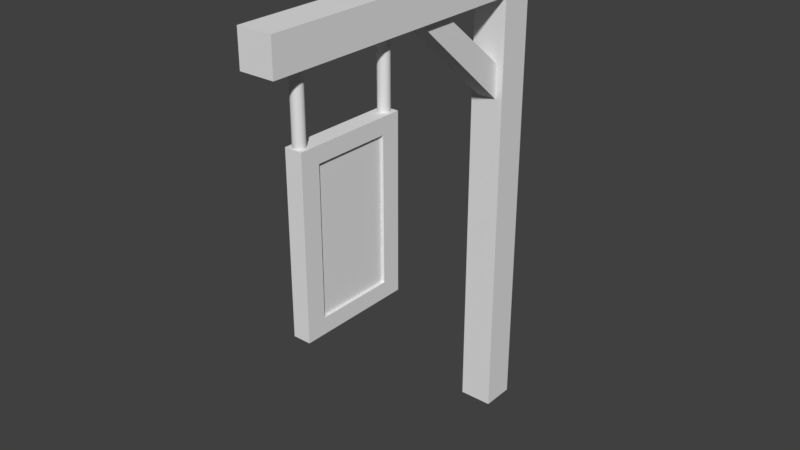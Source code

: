 # Source: Skylt.blend  (saved by Blender 2.79.0; exported with 4.5.12 LTS)
import bpy
from mathutils import Matrix  # noqa: F401  (used for matrix-valued properties, if any)

bpy.ops.wm.read_factory_settings(use_empty=True)
scene = bpy.context.scene
scene.name = 'Scene'

# ---- collections
col_collection_1 = bpy.data.collections.new('Collection 1'); scene.collection.children.link(col_collection_1)

# ---- materials (node trees are filled in below, after node groups)
mat_sn_ren = bpy.data.materials.new('Snören')
mat_sn_ren.alpha_threshold = 0.0
mat_sn_ren.roughness = 0.5
mat_skylt = bpy.data.materials.new('Skylt')
mat_skylt.alpha_threshold = 0.0
mat_skylt.roughness = 0.5
mat_stolpe = bpy.data.materials.new('Stolpe')
mat_stolpe.alpha_threshold = 0.0
mat_stolpe.roughness = 0.5

# ---- material node trees
mat_sn_ren.use_nodes = True; mat_sn_ren.node_tree.nodes.clear()
_N = mat_sn_ren.node_tree.nodes; _L = mat_sn_ren.node_tree.links
n0 = _N.new('ShaderNodeOutputMaterial'); n0.name = 'Material Output'; n0.location = (300, 300)
n1 = _N.new('ShaderNodeBsdfDiffuse'); n1.name = 'Diffuse BSDF'; n1.location = (10, 300)
_L.new(n1.outputs[0], n0.inputs[0])
n0.is_active_output = True
mat_skylt.use_nodes = True; mat_skylt.node_tree.nodes.clear()
_N = mat_skylt.node_tree.nodes; _L = mat_skylt.node_tree.links
n0 = _N.new('ShaderNodeOutputMaterial'); n0.name = 'Material Output'; n0.location = (300, 300)
n1 = _N.new('ShaderNodeBsdfDiffuse'); n1.name = 'Diffuse BSDF'; n1.location = (10, 300)
_L.new(n1.outputs[0], n0.inputs[0])
n0.is_active_output = True
mat_stolpe.use_nodes = True; mat_stolpe.node_tree.nodes.clear()
_N = mat_stolpe.node_tree.nodes; _L = mat_stolpe.node_tree.links
n0 = _N.new('ShaderNodeOutputMaterial'); n0.name = 'Material Output'; n0.location = (300, 300)
n1 = _N.new('ShaderNodeBsdfDiffuse'); n1.name = 'Diffuse BSDF'; n1.location = (10, 300)
_L.new(n1.outputs[0], n0.inputs[0])
n0.is_active_output = True

# ---- world
world_world = bpy.data.worlds.new('World'); scene.world = world_world
world_world.color = (0.05088, 0.05088, 0.05088)
world_world.use_sun_shadow = False
world_world.sun_shadow_jitter_overblur = 0.0
world_world.cycles.sampling_method = 'MANUAL'

# ---- meshes
me_cube_003 = bpy.data.meshes.new('Cube.003')
me_cube_003.from_pydata([(-0.03827, -4.516, 7.758), (-0.03827, -4.516, 6.384), (-0.05556, -4.525, 7.758), (-0.05556, -4.525, 6.384), (-0.07071, -4.537, 7.758), (-0.07071, -4.537, 6.384), (-0.08315, -4.553, 7.758), (-0.08315, -4.553, 6.384), (-0.09239, -4.57, 7.758), (-0.09239, -4.57, 6.384), (-0.09808, -4.589, 7.758), (-0.09808, -4.589, 6.384), (-0.1, -4.608, 7.758), (-0.1, -4.608, 6.384), (-0.09808, -4.628, 7.758), (-0.09808, -4.628, 6.384), (-0.09239, -4.646, 7.758), (-0.09239, -4.646, 6.384), (-0.08315, -4.664, 7.758), (-0.08315, -4.664, 6.384), (-0.07071, -4.679, 7.758), (-0.07071, -4.679, 6.384), (-0.05556, -4.691, 7.758), (-0.05556, -4.691, 6.384), (-0.03827, -4.701, 7.758), (-0.03827, -4.701, 6.384), (-0.01951, -4.706, 7.758), (-0.01951, -4.706, 6.384), (7.454e-08, -4.708, 7.758), (7.454e-08, -4.708, 6.384), (0.01951, -4.706, 7.758), (0.01951, -4.706, 6.384), (0.03827, -4.701, 7.758), (0.03827, -4.701, 6.384), (0.05556, -4.691, 7.758), (0.05556, -4.691, 6.384), (0.07071, -4.679, 7.758), (0.07071, -4.679, 6.384), (0.08315, -4.664, 7.758), (0.08315, -4.664, 6.384), (0.09239, -4.646, 7.758), (0.09239, -4.646, 6.384), (0.09808, -4.628, 7.758), (0.09808, -4.628, 6.384), (0.1, -4.608, 7.758), (0.1, -4.608, 6.384), (0.09808, -4.589, 7.758), (0.09808, -4.589, 6.384), (0.09239, -4.57, 7.758), (0.09239, -4.57, 6.384), (0.08315, -4.553, 7.758), (0.08315, -4.553, 6.384), (0.07071, -4.537, 7.758), (0.07071, -4.537, 6.384), (0.05556, -4.525, 7.758), (0.05556, -4.525, 6.384), (0.03827, -4.516, 7.758), (0.03827, -4.516, 6.384), (0.01951, -4.51, 7.758), (0.01951, -4.51, 6.384), (1.071e-07, -4.508, 7.758), (1.071e-07, -4.508, 6.384), (-0.01951, -4.51, 6.384), (-0.01951, -4.51, 7.758), (8.047e-08, -2.762, 6.371), (8.047e-08, -2.762, 7.716), (0.01951, -2.764, 6.371), (0.01951, -2.764, 7.716), (0.03827, -2.77, 6.371), (0.03827, -2.77, 7.716), (0.05556, -2.779, 6.371), (0.05556, -2.779, 7.716), (0.07071, -2.792, 6.371), (0.07071, -2.792, 7.716), (0.08315, -2.807, 6.371), (0.08315, -2.807, 7.716), (0.09239, -2.824, 6.371), (0.09239, -2.824, 7.716), (0.09808, -2.843, 6.371), (0.09808, -2.843, 7.716), (0.1, -2.862, 6.371), (0.1, -2.862, 7.716), (0.09808, -2.882, 6.371), (0.09808, -2.882, 7.716), (0.09239, -2.901, 6.371), (0.09239, -2.901, 7.716), (0.08315, -2.918, 6.371), (0.08315, -2.918, 7.716), (0.07071, -2.933, 6.371), (0.07071, -2.933, 7.716), (0.05556, -2.946, 6.371), (0.05556, -2.946, 7.716), (0.03827, -2.955, 6.371), (0.03827, -2.955, 7.716), (0.01951, -2.961, 6.371), (0.01951, -2.961, 7.716), (4.788e-08, -2.962, 6.371), (4.788e-08, -2.962, 7.716), (-0.01951, -2.961, 6.371), (-0.01951, -2.961, 7.716), (-0.03827, -2.955, 6.371), (-0.03827, -2.955, 7.716), (-0.05556, -2.946, 6.371), (-0.05556, -2.946, 7.716), (-0.07071, -2.933, 6.371), (-0.07071, -2.933, 7.716), (-0.08315, -2.918, 6.371), (-0.08315, -2.918, 7.716), (-0.09239, -2.901, 6.371), (-0.09239, -2.901, 7.716), (-0.09808, -2.882, 6.371), (-0.09808, -2.882, 7.716), (-0.1, -2.862, 6.371), (-0.1, -2.862, 7.716), (-0.09808, -2.843, 6.371), (-0.09808, -2.843, 7.716), (-0.09239, -2.824, 6.371), (-0.09239, -2.824, 7.716), (-0.08315, -2.807, 6.371), (-0.08315, -2.807, 7.716), (-0.07071, -2.792, 6.371), (-0.07071, -2.792, 7.716), (-0.05556, -2.779, 6.371), (-0.05556, -2.779, 7.716), (-0.03827, -2.77, 6.371), (-0.03827, -2.77, 7.716), (-0.01951, -2.764, 6.371), (-0.01951, -2.764, 7.716)], [], [(41, 40, 38, 39), (43, 42, 40, 41), (45, 44, 42, 43), (47, 46, 44, 45), (49, 48, 46, 47), (51, 50, 48, 49), (53, 52, 50, 51), (55, 54, 52, 53), (57, 56, 54, 55), (59, 58, 56, 57), (61, 60, 58, 59), (39, 38, 36, 37), (37, 36, 34, 35), (35, 34, 32, 33), (33, 32, 30, 31), (31, 30, 28, 29), (29, 28, 26, 27), (27, 26, 24, 25), (25, 24, 22, 23), (23, 22, 20, 21), (21, 20, 18, 19), (19, 18, 16, 17), (17, 16, 14, 15), (15, 14, 12, 13), (13, 12, 10, 11), (11, 10, 8, 9), (9, 8, 6, 7), (7, 6, 4, 5), (5, 4, 2, 3), (3, 2, 0, 1), (1, 0, 63, 62), (62, 63, 60, 61), (64, 65, 67, 66), (66, 67, 69, 68), (68, 69, 71, 70), (70, 71, 73, 72), (72, 73, 75, 74), (74, 75, 77, 76), (76, 77, 79, 78), (78, 79, 81, 80), (80, 81, 83, 82), (82, 83, 85, 84), (84, 85, 87, 86), (86, 87, 89, 88), (88, 89, 91, 90), (90, 91, 93, 92), (92, 93, 95, 94), (94, 95, 97, 96), (96, 97, 99, 98), (98, 99, 101, 100), (100, 101, 103, 102), (102, 103, 105, 104), (104, 105, 107, 106), (106, 107, 109, 108), (108, 109, 111, 110), (110, 111, 113, 112), (112, 113, 115, 114), (114, 115, 117, 116), (116, 117, 119, 118), (118, 119, 121, 120), (120, 121, 123, 122), (122, 123, 125, 124), (124, 125, 127, 126), (126, 127, 65, 64)])
_uv = me_cube_003.uv_layers.new(name='UVMap')
_uv.uv.foreach_set('vector', [0.34, 0.02849, 0.3393, 0.8711, 0.3246, 0.8711, 0.3253, 0.02852, 0.3548, 0.02846, 0.3541, 0.871, 0.3393, 0.8711, 0.34, 0.02849, 0.3695, 0.02842, 0.3688, 0.871, 0.3541, 0.871, 0.3548, 0.02846, 0.3842, 0.02839, 0.3835, 0.871, 0.3688, 0.871, 0.3695, 0.02842, 0.3989, 0.02836, 0.3982, 0.8709, 0.3835, 0.871, 0.3842, 0.02839, 0.4136, 0.02833, 0.4129, 0.8709, 0.3982, 0.8709, 0.3989, 0.02836, 0.4283, 0.0283, 0.4276, 0.8709, 0.4129, 0.8709, 0.4136, 0.02833, 0.443, 0.02827, 0.4423, 0.8708, 0.4276, 0.8709, 0.4283, 0.0283, 0.4577, 0.02824, 0.457, 0.8708, 0.4423, 0.8708, 0.443, 0.02827, 0.4724, 0.02821, 0.4717, 0.8708, 0.457, 0.8708, 0.4577, 0.02824, 0.4871, 0.02818, 0.4864, 0.8708, 0.4717, 0.8708, 0.4724, 0.02821, 0.3253, 0.02852, 0.3246, 0.8711, 0.3099, 0.8711, 0.3106, 0.02855, 0.3106, 0.02855, 0.3099, 0.8711, 0.2952, 0.8711, 0.2959, 0.02858, 0.2959, 0.02858, 0.2952, 0.8711, 0.2805, 0.8712, 0.2812, 0.02861, 0.2812, 0.02861, 0.2805, 0.8712, 0.2658, 0.8712, 0.2665, 0.02864, 0.2665, 0.02864, 0.2658, 0.8712, 0.2511, 0.8712, 0.2518, 0.02867, 0.2518, 0.02867, 0.2511, 0.8712, 0.2364, 0.8713, 0.2371, 0.0287, 0.2371, 0.0287, 0.2364, 0.8713, 0.2217, 0.8713, 0.2224, 0.02873, 0.2224, 0.02873, 0.2217, 0.8713, 0.207, 0.8713, 0.2077, 0.02876, 0.2077, 0.02876, 0.207, 0.8713, 0.1923, 0.8714, 0.193, 0.02879, 0.193, 0.02879, 0.1923, 0.8714, 0.1776, 0.8714, 0.1783, 0.02882, 0.1783, 0.02882, 0.1776, 0.8714, 0.1629, 0.8714, 0.1636, 0.02885, 0.1636, 0.02885, 0.1629, 0.8714, 0.1482, 0.8714, 0.1489, 0.02888, 0.1489, 0.02888, 0.1482, 0.8714, 0.1335, 0.8715, 0.1342, 0.02891, 0.1342, 0.02891, 0.1335, 0.8715, 0.1188, 0.8715, 0.1195, 0.02894, 0.1195, 0.02894, 0.1188, 0.8715, 0.104, 0.8715, 0.1047, 0.02897, 0.1047, 0.02897, 0.104, 0.8715, 0.08934, 0.8716, 0.09004, 0.029, 0.09004, 0.029, 0.08934, 0.8716, 0.07463, 0.8716, 0.07533, 0.02903, 0.07533, 0.02903, 0.07463, 0.8716, 0.05993, 0.8716, 0.06063, 0.02906, 0.06063, 0.02906, 0.05993, 0.8716, 0.04522, 0.8717, 0.04592, 0.02909, 0.04592, 0.02909, 0.04522, 0.8717, 0.03051, 0.8717, 0.03121, 0.02912, 0.03121, 0.02912, 0.03051, 0.8717, 0.01581, 0.8717, 0.01651, 0.02915, 0.7515, 0.02237, 0.7515, 0.8687, 0.7367, 0.8687, 0.7367, 0.02241, 0.7367, 0.02241, 0.7367, 0.8687, 0.7219, 0.8688, 0.7219, 0.02245, 0.7219, 0.02245, 0.7219, 0.8688, 0.7071, 0.8688, 0.7071, 0.02248, 0.7071, 0.02248, 0.7071, 0.8688, 0.6924, 0.8689, 0.6924, 0.02252, 0.6924, 0.02252, 0.6924, 0.8689, 0.6776, 0.8689, 0.6776, 0.02256, 0.6776, 0.02256, 0.6776, 0.8689, 0.6628, 0.8689, 0.6628, 0.0226, 0.6628, 0.0226, 0.6628, 0.8689, 0.6481, 0.869, 0.6481, 0.02264, 0.6481, 0.02264, 0.6481, 0.869, 0.6333, 0.869, 0.6333, 0.02268, 0.6333, 0.02268, 0.6333, 0.869, 0.6185, 0.8691, 0.6185, 0.02272, 0.6185, 0.02272, 0.6185, 0.8691, 0.6037, 0.8691, 0.6037, 0.02276, 0.6037, 0.02276, 0.6037, 0.8691, 0.589, 0.8691, 0.589, 0.0228, 0.589, 0.0228, 0.589, 0.8691, 0.5742, 0.8692, 0.5742, 0.02284, 0.5742, 0.02284, 0.5742, 0.8692, 0.5594, 0.8692, 0.5594, 0.02288, 0.5594, 0.02288, 0.5594, 0.8692, 0.5446, 0.8693, 0.5446, 0.02291, 0.5446, 0.02291, 0.5446, 0.8693, 0.5299, 0.8693, 0.5299, 0.02295, 0.5299, 0.02295, 0.5299, 0.8693, 0.5151, 0.8693, 0.5151, 0.02299, 0.9878, 0.02174, 0.9878, 0.8681, 0.973, 0.8681, 0.973, 0.02178, 0.973, 0.02178, 0.973, 0.8681, 0.9583, 0.8682, 0.9583, 0.02182, 0.9583, 0.02182, 0.9583, 0.8682, 0.9435, 0.8682, 0.9435, 0.02186, 0.9435, 0.02186, 0.9435, 0.8682, 0.9287, 0.8682, 0.9287, 0.0219, 0.9287, 0.0219, 0.9287, 0.8682, 0.914, 0.8683, 0.914, 0.02194, 0.914, 0.02194, 0.914, 0.8683, 0.8992, 0.8683, 0.8992, 0.02198, 0.8992, 0.02198, 0.8992, 0.8683, 0.8844, 0.8684, 0.8844, 0.02202, 0.8844, 0.02202, 0.8844, 0.8684, 0.8696, 0.8684, 0.8696, 0.02205, 0.8696, 0.02205, 0.8696, 0.8684, 0.8549, 0.8684, 0.8549, 0.02209, 0.8549, 0.02209, 0.8549, 0.8684, 0.8401, 0.8685, 0.8401, 0.02213, 0.8401, 0.02213, 0.8401, 0.8685, 0.8253, 0.8685, 0.8253, 0.02217, 0.8253, 0.02217, 0.8253, 0.8685, 0.8105, 0.8686, 0.8105, 0.02221, 0.8105, 0.02221, 0.8105, 0.8686, 0.7958, 0.8686, 0.7958, 0.02225, 0.7958, 0.02225, 0.7958, 0.8686, 0.781, 0.8686, 0.781, 0.02229, 0.781, 0.02229, 0.781, 0.8686, 0.7662, 0.8687, 0.7662, 0.02233, 0.7662, 0.02233, 0.7662, 0.8687, 0.7515, 0.8687, 0.7515, 0.02237])
me_cube_003.materials.append(mat_sn_ren)
me_cube_003.use_remesh_preserve_volume = False
me_cube_003.use_remesh_preserve_attributes = False
me_cube_003.use_mirror_vertex_groups = False
me_cube_003.update()
me_cube_002 = bpy.data.meshes.new('Cube.002')
me_cube_002.from_pydata([(-0.15, -4.395, 3.756), (-0.15, -4.395, 6.204), (-0.15, -3.059, 3.756), (-0.15, -3.059, 6.204), (0.15, -4.395, 3.756), (0.15, -4.395, 6.204), (0.15, -3.059, 3.756), (0.15, -3.059, 6.204), (-0.15, -2.727, 3.48), (-0.15, -4.727, 3.48), (-0.15, -4.727, 6.48), (-0.15, -2.727, 6.48), (0.15, -2.727, 6.48), (0.15, -2.727, 3.48), (0.15, -4.727, 3.48), (0.15, -4.727, 6.48), (0.1, -3.059, 6.204), (0.1, -3.059, 3.756), (0.1, -4.395, 3.756), (0.1, -4.395, 6.204), (-0.1, -3.059, 3.756), (-0.1, -4.395, 3.756), (-0.1, -4.395, 6.204), (-0.1, -3.059, 6.204)], [], [(2, 0, 21, 20), (8, 11, 12, 13), (5, 4, 18, 19), (14, 15, 10, 9), (8, 13, 14, 9), (0, 2, 8, 9), (1, 0, 9, 10), (3, 1, 10, 11), (2, 3, 11, 8), (7, 6, 13, 12), (6, 4, 14, 13), (5, 7, 12, 15), (4, 5, 15, 14), (17, 16, 19, 18), (4, 6, 17, 18), (7, 5, 19, 16), (6, 7, 16, 17), (21, 22, 23, 20), (3, 2, 20, 23), (0, 1, 22, 21), (1, 3, 23, 22)])
_uv = me_cube_002.uv_layers.new(name='UVMap')
_uv.uv.foreach_set('vector', [0.4993, 0.05889, 0.6662, 0.05895, 0.6662, 0.06519, 0.4993, 0.06514, 0.3749, 0.03749, 8.941e-08, 0.03749, 0.0, 6.258e-07, 0.3749, 0.0, 0.972, 0.05844, 0.6662, 0.05844, 0.6662, 0.0522, 0.972, 0.0522, 0.6248, 0.0, 0.9997, 1.49e-07, 0.9997, 0.03749, 0.6248, 0.03749, 0.3749, 0.03749, 0.3749, 0.0, 0.6248, 0.0, 0.6248, 0.03749, 0.4077, 0.2742, 0.09308, 0.2742, 0.01478, 0.2091, 0.486, 0.2091, 0.4077, 0.8509, 0.4077, 0.2742, 0.486, 0.2091, 0.486, 0.916, 0.09308, 0.8509, 0.4077, 0.8509, 0.486, 0.916, 0.01478, 0.916, 0.09308, 0.2742, 0.09308, 0.8509, 0.01478, 0.916, 0.01478, 0.2091, 0.9129, 0.8509, 0.9131, 0.2742, 0.9914, 0.2091, 0.9911, 0.916, 0.9131, 0.2742, 0.5984, 0.2741, 0.5201, 0.209, 0.9914, 0.2091, 0.5982, 0.8508, 0.9129, 0.8509, 0.9911, 0.916, 0.5199, 0.9159, 0.5984, 0.2741, 0.5982, 0.8508, 0.5199, 0.9159, 0.5201, 0.209, 0.9131, 0.2743, 0.9131, 0.851, 0.5985, 0.851, 0.5985, 0.2743, 0.6662, 0.05844, 0.4993, 0.05844, 0.4993, 0.0522, 0.6662, 0.0522, 0.1935, 0.05844, 0.0266, 0.05844, 0.0266, 0.0522, 0.1935, 0.0522, 0.4993, 0.05844, 0.1935, 0.05844, 0.1935, 0.0522, 0.4993, 0.0522, 0.09305, 0.8509, 0.09305, 0.2742, 0.4077, 0.2742, 0.4077, 0.8509, 0.1935, 0.05878, 0.4993, 0.05889, 0.4993, 0.06514, 0.1935, 0.06503, 0.6662, 0.05895, 0.972, 0.05905, 0.972, 0.0653, 0.6662, 0.06519, 0.02661, 0.05873, 0.1935, 0.05878, 0.1935, 0.06503, 0.0266, 0.06497])
me_cube_002.materials.append(mat_skylt)
me_cube_002.use_remesh_preserve_volume = False
me_cube_002.use_remesh_preserve_attributes = False
me_cube_002.use_mirror_vertex_groups = False
me_cube_002.update()
me_cube_001 = bpy.data.meshes.new('Cube.001')
me_cube_001.from_pydata([(-0.3, -0.3, -0.02), (-0.3, -0.3, 8.98), (-0.3, 0.3, -0.02), (-0.3, 0.3, 8.98), (0.3, -0.3, -0.02), (0.3, -0.3, 8.98), (0.3, 0.3, -0.02), (0.3, 0.3, 8.98), (-0.3, -0.3, 7.668), (-0.3, -0.3, 8.268), (-0.3, 0.3, 8.268), (-0.3, 0.3, 7.668), (0.3, 0.3, 8.268), (0.3, 0.3, 7.668), (0.3, -0.3, 8.268), (0.3, -0.3, 7.668), (-0.3, -5.3, 7.668), (-0.3, -5.3, 8.268), (0.3, -5.3, 8.268), (0.3, -5.3, 7.668), (-0.3, -1.55, 8.268), (-0.3, -2.383, 8.268), (0.3, -2.383, 8.268), (0.3, -1.55, 8.268), (0.18, -2.263, 7.668), (0.18, -1.67, 7.668), (-0.18, -1.67, 7.668), (-0.18, -2.263, 7.668), (-0.3, 0.3, 6.643), (-0.3, 0.3, 5.874), (0.3, 0.3, 6.643), (0.3, 0.3, 5.874), (0.1695, -0.3, 6.559), (0.1695, -0.3, 5.957), (-0.1695, -0.3, 5.957), (-0.1695, -0.3, 6.559), (0.3, -2.383, 7.668), (0.3, -1.55, 7.668), (-0.3, -1.55, 7.668), (-0.3, -2.383, 7.668), (0.3, -0.3, 6.643), (0.3, -0.3, 5.874), (-0.3, -0.3, 5.874), (-0.3, -0.3, 6.643), (-0.15, -4.727, 6.48), (-0.15, -2.727, 6.48), (0.15, -2.727, 6.48), (0.15, -4.727, 6.48)], [], [(9, 1, 3, 10), (10, 3, 7, 12), (12, 7, 5, 14), (14, 5, 1, 9), (7, 3, 1, 5), (40, 15, 8, 43), (22, 21, 17, 18), (30, 13, 15, 40), (13, 12, 14, 15), (28, 11, 13, 30), (11, 10, 12, 13), (43, 8, 11, 28), (8, 9, 10, 11), (19, 18, 17, 16), (36, 22, 18, 19), (21, 39, 16, 17), (39, 36, 19, 16), (8, 15, 37, 38), (26, 35, 34, 27), (9, 8, 38, 20), (20, 38, 39, 21), (15, 14, 23, 37), (37, 23, 22, 36), (14, 9, 20, 23), (23, 20, 21, 22), (0, 42, 29, 2), (42, 43, 28, 29), (2, 29, 31, 6), (29, 28, 30, 31), (6, 31, 41, 4), (31, 30, 40, 41), (4, 41, 42, 0), (25, 32, 35, 26), (24, 25, 37, 36), (26, 27, 39, 38), (25, 26, 38, 37), (27, 24, 36, 39), (32, 33, 41, 40), (34, 35, 43, 42), (33, 34, 42, 41), (35, 32, 40, 43), (27, 34, 33, 24), (24, 33, 32, 25), (46, 45, 44, 47)])
_uv = me_cube_001.uv_layers.new(name='UVMap')
_uv.uv.foreach_set('vector', [0.1334, 0.9207, 0.1334, 0.9998, 0.0668, 0.9998, 0.0668, 0.9207, 0.0668, 0.9207, 0.0668, 0.9998, 0.000157, 0.9998, 0.0001569, 0.9207, 0.2667, 0.9207, 0.2667, 0.9998, 0.2001, 0.9998, 0.2001, 0.9207, 0.2001, 0.9207, 0.2001, 0.9998, 0.1334, 0.9998, 0.1334, 0.9207, 0.933, 0.1767, 0.933, 0.2434, 0.8664, 0.2434, 0.8664, 0.1767, 0.2001, 0.7402, 0.2001, 0.8541, 0.1334, 0.8541, 0.1334, 0.7402, 0.2853, 0.452, 0.3862, 0.4522, 0.3852, 0.9428, 0.2843, 0.9425, 0.2667, 0.7402, 0.2667, 0.8541, 0.2001, 0.8541, 0.2001, 0.7402, 0.2667, 0.8541, 0.2667, 0.9207, 0.2001, 0.9207, 0.2001, 0.8541, 0.0668, 0.7402, 0.0668, 0.8541, 0.0001569, 0.8541, 0.000157, 0.7402, 0.0668, 0.8541, 0.0668, 0.9207, 0.0001569, 0.9207, 0.0001569, 0.8541, 0.1334, 0.7402, 0.1334, 0.8541, 0.0668, 0.8541, 0.0668, 0.7402, 0.1334, 0.8541, 0.1334, 0.9207, 0.0668, 0.9207, 0.0668, 0.8541, 1.0, 0.1767, 1.0, 0.2434, 0.9334, 0.2434, 0.9334, 0.1767, 0.588, 0.4526, 0.6889, 0.4528, 0.6879, 0.9434, 0.587, 0.9432, 0.3862, 0.4522, 0.4871, 0.4524, 0.4861, 0.943, 0.3852, 0.9428, 0.4871, 0.4524, 0.588, 0.4526, 0.587, 0.9432, 0.4861, 0.943, 0.4878, 0.1021, 0.5887, 0.1023, 0.5883, 0.3125, 0.4874, 0.3123, 0.7564, 0.04395, 0.9521, 0.03765, 0.9957, 0.0882, 0.7065, 0.08703, 0.3869, 0.1019, 0.4878, 0.1021, 0.4874, 0.3123, 0.3865, 0.3121, 0.3865, 0.3121, 0.4874, 0.3123, 0.4871, 0.4524, 0.3862, 0.4522, 0.5887, 0.1023, 0.6896, 0.1025, 0.6892, 0.3127, 0.5883, 0.3125, 0.5883, 0.3125, 0.6892, 0.3127, 0.6889, 0.4528, 0.588, 0.4526, 0.286, 0.1017, 0.3869, 0.1019, 0.3865, 0.3121, 0.2855, 0.3119, 0.2855, 0.3119, 0.3865, 0.3121, 0.3862, 0.4522, 0.2853, 0.452, 0.1334, 0.0001571, 0.1334, 0.6548, 0.0668, 0.6548, 0.0668, 0.0001571, 0.1334, 0.6548, 0.1334, 0.7402, 0.0668, 0.7402, 0.0668, 0.6548, 0.0668, 0.0001571, 0.0668, 0.6548, 0.0001569, 0.6548, 0.000157, 0.0001572, 0.0668, 0.6548, 0.0668, 0.7402, 0.000157, 0.7402, 0.0001569, 0.6548, 0.2667, 0.0001569, 0.2667, 0.6548, 0.2001, 0.6548, 0.2001, 0.000157, 0.2667, 0.6548, 0.2667, 0.7402, 0.2001, 0.7402, 0.2001, 0.6548, 0.2001, 0.000157, 0.2001, 0.6548, 0.1334, 0.6548, 0.1334, 0.0001571, 0.7553, 0.003974, 0.9511, 0.0, 0.9521, 0.03765, 0.7564, 0.04395, 0.7199, 0.23, 0.7858, 0.23, 0.7991, 0.2434, 0.7065, 0.2434, 0.7858, 0.1901, 0.7199, 0.1901, 0.7065, 0.1767, 0.7991, 0.1767, 0.7858, 0.23, 0.7858, 0.1901, 0.7991, 0.1767, 0.7991, 0.2434, 0.7199, 0.1901, 0.7199, 0.23, 0.7065, 0.2434, 0.7065, 0.1767, 0.8516, 0.2528, 0.8516, 0.186, 0.8661, 0.1767, 0.8661, 0.2621, 0.8139, 0.186, 0.8139, 0.2528, 0.7994, 0.2621, 0.7994, 0.1767, 0.8516, 0.186, 0.8139, 0.186, 0.7994, 0.1767, 0.8661, 0.1767, 0.8139, 0.2528, 0.8516, 0.2528, 0.8661, 0.2621, 0.7994, 0.2621, 0.7065, 0.08703, 0.9957, 0.0882, 0.9957, 0.1259, 0.7065, 0.127, 0.7065, 0.127, 0.9957, 0.1259, 0.9521, 0.1764, 0.7564, 0.1701, 0.0, 0.0, 0.0, 0.0, 0.0, 0.0, 0.0, 0.0])
me_cube_001.materials.append(mat_stolpe)
me_cube_001.use_remesh_preserve_volume = False
me_cube_001.use_remesh_preserve_attributes = False
me_cube_001.use_mirror_vertex_groups = False
me_cube_001.update()

# ---- objects
ob_sn_ren = bpy.data.objects.new('Snören', me_cube_003)
ob_skylt = bpy.data.objects.new('Skylt', me_cube_002)
ob_stolpe = bpy.data.objects.new('Stolpe', me_cube_001)

# ---- transforms, parenting, visibility, modifiers, constraints
ob_sn_ren.location = (0.0, 0.0, 0.0)
ob_sn_ren.lineart.crease_threshold = 0.0
ob_skylt.location = (0.0, 0.0, 0.0)
ob_skylt.lineart.crease_threshold = 0.0
ob_stolpe.location = (0.0, 0.0, 0.0)
ob_stolpe.lineart.crease_threshold = 0.0

# ---- collection membership
col_collection_1.objects.link(ob_sn_ren)
col_collection_1.objects.link(ob_skylt)
col_collection_1.objects.link(ob_stolpe)

# ---- scene / render settings (as saved in the file)
scene.frame_start = 1; scene.frame_end = 250; scene.frame_set(1)
scene.render.engine = 'CYCLES'
scene.render.resolution_percentage = 50
scene.render.dither_intensity = 0.0
scene.cycles.use_denoising = False
scene.cycles.samples = 128
scene.cycles.sampling_pattern = 'TABULATED_SOBOL'
scene.cycles.use_adaptive_sampling = False
scene.cycles.use_light_tree = False
scene.cycles.blur_glossy = 0.0
scene.cycles.sample_clamp_indirect = 0.0
scene.view_settings.view_transform = 'Standard'
bpy.context.view_layer.update()

# ---- added for rendering (the .blend has no active camera and no usable light): camera, sun
cam_auto = bpy.data.cameras.new('AutoCamera')
cam_auto.lens = 50.0
cam_auto.sensor_width = 36.0
cam_auto.clip_end = 1000.0
ob_auto_camera = bpy.data.objects.new('AutoCamera', cam_auto)
scene.collection.objects.link(ob_auto_camera)
ob_auto_camera.location = (9.82308, -14.2877, 12.3385)
ob_auto_camera.rotation_euler = (1.09748, -7.21219e-08, 0.694738)
scene.camera = ob_auto_camera
light_auto_sun = bpy.data.lights.new('AutoSun', 'SUN')
light_auto_sun.energy = 3.0
light_auto_sun.angle = 0.0523599
ob_auto_sun = bpy.data.objects.new('AutoSun', light_auto_sun)
scene.collection.objects.link(ob_auto_sun)
ob_auto_sun.rotation_euler = (0.872665, 0.174533, 0.523599)
bpy.context.view_layer.update()
